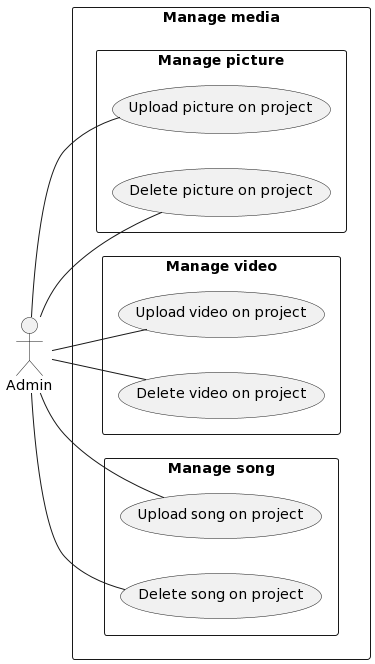

The diagram above was rendered by PlantUML. Its source (embedded in the PNG):
@startuml
:Admin: as org

left to right direction

Rectangle "Manage media" {
    Rectangle "Manage picture" {
        (Upload picture on project) as UplPic
        (Delete picture on project) as delPic
    }
    Rectangle "Manage video" {
        (Upload video on project) as UplVid
        (Delete video on project) as delVid
    }
    Rectangle "Manage song" {
        (Upload song on project) as UplSon
        (Delete song on project) as delSon
    }
}



'Includes / extends

' Liens entre l'utilisateur (org) et les cas d'utilisation dans le package Admin

org--UplPic
org--delPic
org--UplVid
org--delVid
org--UplSon
org--delSon
@enduml